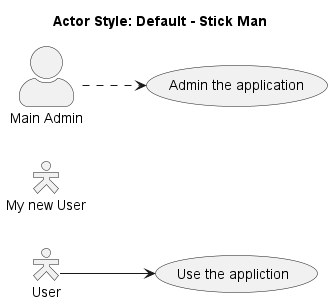

The diagram above was rendered by PlantUML. Its source (embedded in the PNG):
@startuml

title Actor Style: Default - Stick Man

skinparam ActorStyle Hollow
:User: as u
:My new User:
skinparam ActorStyle awesome
:Main Admin: as Admin

left to right direction

"Use the appliction" as (Use)
"Admin the application" as (Manage)
:Main Admin: as Admin

u --> (Use)
Admin ..> (Manage)

@enduml